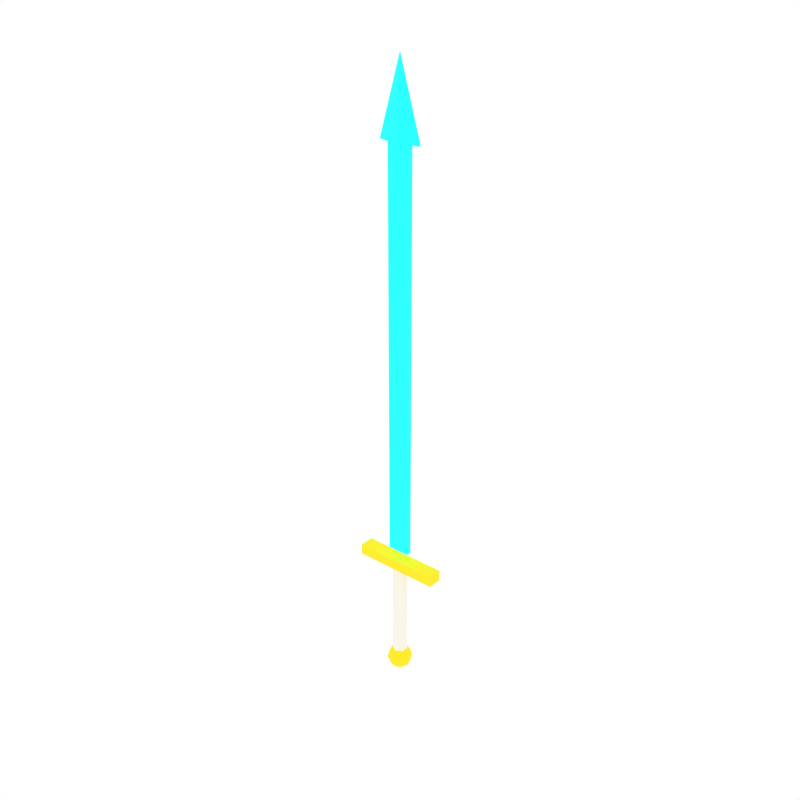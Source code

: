 # Source: mythril_sword.blend  (saved by Blender 5.1.30; exported with 4.5.12 LTS)
import bpy
from mathutils import Matrix  # noqa: F401  (used for matrix-valued properties, if any)

bpy.ops.wm.read_factory_settings(use_empty=True)
scene = bpy.context.scene
scene.name = 'Scene'

# ---- collections
col_collection_1 = bpy.data.collections.new('Collection 1'); scene.collection.children.link(col_collection_1)

# ---- materials (node trees are filled in below, after node groups)
mat_whitegrip = bpy.data.materials.new('WhiteGrip')
mat_goldtrim = bpy.data.materials.new('GoldTrim')
mat_mythrilmetal = bpy.data.materials.new('MythrilMetal')

# ---- material node trees
mat_whitegrip.use_nodes = True; mat_whitegrip.node_tree.nodes.clear()
_N = mat_whitegrip.node_tree.nodes; _L = mat_whitegrip.node_tree.links
n0 = _N.new('ShaderNodeBsdfPrincipled'); n0.name = 'Principled BSDF'; n0.location = (-200, 100)
n0.inputs[0].default_value = (0.9569, 0.9216, 0.8157, 1.0)
n0.inputs[2].default_value = 0.8
n1 = _N.new('ShaderNodeOutputMaterial'); n1.name = 'Material Output'; n1.location = (200, 100)
_L.new(n0.outputs[0], n1.inputs[0])
n1.is_active_output = True
mat_goldtrim.use_nodes = True; mat_goldtrim.node_tree.nodes.clear()
_N = mat_goldtrim.node_tree.nodes; _L = mat_goldtrim.node_tree.links
n0 = _N.new('ShaderNodeBsdfPrincipled'); n0.name = 'Principled BSDF'; n0.location = (-200, 100)
n0.inputs[0].default_value = (1.0, 0.8431, 0.0, 1.0)
n0.inputs[2].default_value = 0.8
n1 = _N.new('ShaderNodeOutputMaterial'); n1.name = 'Material Output'; n1.location = (200, 100)
_L.new(n0.outputs[0], n1.inputs[0])
n1.is_active_output = True
mat_mythrilmetal.use_nodes = True; mat_mythrilmetal.node_tree.nodes.clear()
_N = mat_mythrilmetal.node_tree.nodes; _L = mat_mythrilmetal.node_tree.links
n0 = _N.new('ShaderNodeBsdfPrincipled'); n0.name = 'Principled BSDF'; n0.location = (-200, 100)
n0.inputs[0].default_value = (0.0, 1.0, 1.0, 1.0)
n0.inputs[2].default_value = 0.8
n0.inputs[27].default_value = (0.0, 0.8, 1.0, 1.0)
n0.inputs[28].default_value = 2.0
n1 = _N.new('ShaderNodeOutputMaterial'); n1.name = 'Material Output'; n1.location = (200, 100)
_L.new(n0.outputs[0], n1.inputs[0])
n1.is_active_output = True

# ---- world
world_world = bpy.data.worlds.new('World'); scene.world = world_world
world_world.use_nodes = True; world_world.node_tree.nodes.clear()
_N = world_world.node_tree.nodes; _L = world_world.node_tree.links
n0 = _N.new('ShaderNodeOutputWorld'); n0.name = 'World Output'; n0.location = (280, 0)
n1 = _N.new('ShaderNodeBackground'); n1.name = 'Background'; n1.location = (0, 0)
n1.inputs[0].default_value = (1.0, 1.0, 1.0, 1.0)
n2 = _N.new('NodeFrame'); n2.name = 'Frame'; n2.location = (0, 0)
n2.label = 'Versioning: Use Nodes was removed'
n2.width = 150
n0.parent = n2
n1.parent = n2
_L.new(n1.outputs[0], n0.inputs[0])
n0.is_active_output = True
world_world.color = (1.0, 1.0, 1.0)
world_world.use_sun_shadow = False
world_world.sun_shadow_jitter_overblur = 0.0
world_world.cycles.sampling_method = 'NONE'
world_world.cycles.sample_map_resolution = 256

# ---- meshes
me_cylinder_083 = bpy.data.meshes.new('Cylinder.083')
me_cylinder_083.from_pydata([(0.0, 0.02, -0.15), (0.0, 0.02, 0.15), (0.01732, 0.01, -0.15), (0.01732, 0.01, 0.15), (0.01732, -0.01, -0.15), (0.01732, -0.01, 0.15), (0.0, -0.02, -0.15), (0.0, -0.02, 0.15), (-0.01732, -0.01, -0.15), (-0.01732, -0.01, 0.15), (-0.01732, 0.01, -0.15), (-0.01732, 0.01, 0.15)], [], [(0, 1, 3, 2), (2, 3, 5, 4), (4, 5, 7, 6), (6, 7, 9, 8), (3, 1, 11, 9, 7, 5), (8, 9, 11, 10), (10, 11, 1, 0), (0, 2, 4, 6, 8, 10)])
_uv = me_cylinder_083.uv_layers.new(name='UVMap')
_uv.uv.foreach_set('vector', [1.0, 0.5, 1.0, 1.0, 0.8333, 1.0, 0.8333, 0.5, 0.8333, 0.5, 0.8333, 1.0, 0.6667, 1.0, 0.6667, 0.5, 0.6667, 0.5, 0.6667, 1.0, 0.5, 1.0, 0.5, 0.5, 0.5, 0.5, 0.5, 1.0, 0.3333, 1.0, 0.3333, 0.5, 0.4578, 0.37, 0.25, 0.49, 0.04215, 0.37, 0.04215, 0.13, 0.25, 0.01, 0.4578, 0.13, 0.3333, 0.5, 0.3333, 1.0, 0.1667, 1.0, 0.1667, 0.5, 0.1667, 0.5, 0.1667, 1.0, -8.941e-08, 1.0, -8.941e-08, 0.5, 0.75, 0.49, 0.9578, 0.37, 0.9578, 0.13, 0.75, 0.01, 0.5422, 0.13, 0.5422, 0.37])
me_cylinder_083.materials.append(mat_whitegrip)
me_cylinder_083.update()
me_sphere_006 = bpy.data.meshes.new('Sphere.006')
me_sphere_006.from_pydata([(0.0, 0.0, 0.035), (0.0, 0.0175, 0.03031), (0.0, 0.035, 0.0), (0.0, 0.0175, -0.03031), (0.0, 0.0, -0.035), (0.01237, 0.01237, 0.03031), (0.02143, 0.02143, 0.0175), (0.02475, 0.02475, 0.0), (0.02143, 0.02143, -0.0175), (0.01237, 0.01237, -0.03031), (0.0175, 0.0, 0.03031), (0.03031, 0.0, 0.0175), (0.035, 0.0, 0.0), (0.03031, 0.0, -0.0175), (0.0175, 0.0, -0.03031), (0.01237, -0.01237, 0.03031), (0.02143, -0.02143, 0.0175), (0.02475, -0.02475, 0.0), (0.02143, -0.02143, -0.0175), (0.01237, -0.01237, -0.03031), (0.0, -0.0175, 0.03031), (0.0, -0.03031, 0.0175), (0.0, -0.035, 0.0), (0.0, -0.03031, -0.0175), (0.0, -0.0175, -0.03031), (-0.01237, -0.01237, 0.03031), (-0.02143, -0.02143, 0.0175), (-0.02475, -0.02475, 0.0), (-0.02143, -0.02143, -0.0175), (-0.01237, -0.01237, -0.03031), (-0.0175, 0.0, 0.03031), (-0.03031, 0.0, 0.0175), (-0.035, 0.0, 0.0), (-0.03031, 0.0, -0.0175), (-0.0175, 0.0, -0.03031), (-0.01237, 0.01237, 0.03031), (-0.02143, 0.02143, 0.0175), (-0.02475, 0.02475, 0.0), (-0.02143, 0.02143, -0.0175), (-0.01237, 0.01237, -0.03031), (0.0, 0.03031, 0.0175), (0.0, 0.03031, -0.0175)], [], [(3, 41, 8, 9), (2, 40, 6, 7), (1, 0, 5), (4, 3, 9), (41, 2, 7, 8), (40, 1, 5, 6), (5, 0, 10), (4, 9, 14), (8, 7, 12, 13), (6, 5, 10, 11), (9, 8, 13, 14), (7, 6, 11, 12), (4, 14, 19), (13, 12, 17, 18), (11, 10, 15, 16), (14, 13, 18, 19), (12, 11, 16, 17), (10, 0, 15), (4, 19, 24), (18, 17, 22, 23), (16, 15, 20, 21), (19, 18, 23, 24), (17, 16, 21, 22), (15, 0, 20), (4, 24, 29), (23, 22, 27, 28), (21, 20, 25, 26), (24, 23, 28, 29), (22, 21, 26, 27), (20, 0, 25), (28, 27, 32, 33), (26, 25, 30, 31), (29, 28, 33, 34), (27, 26, 31, 32), (25, 0, 30), (4, 29, 34), (31, 30, 35, 36), (34, 33, 38, 39), (32, 31, 36, 37), (30, 0, 35), (4, 34, 39), (33, 32, 37, 38), (39, 38, 41, 3), (37, 36, 40, 2), (35, 0, 1), (4, 39, 3), (38, 37, 2, 41), (36, 35, 1, 40)])
_uv = me_sphere_006.uv_layers.new(name='UVMap')
_uv.uv.foreach_set('vector', [0.75, 0.1667, 0.75, 0.3333, 0.625, 0.3333, 0.625, 0.1667, 0.75, 0.5, 0.75, 0.6667, 0.625, 0.6667, 0.625, 0.5, 0.75, 0.8333, 0.6875, 1.0, 0.625, 0.8333, 0.6875, 0.0, 0.75, 0.1667, 0.625, 0.1667, 0.75, 0.3333, 0.75, 0.5, 0.625, 0.5, 0.625, 0.3333, 0.75, 0.6667, 0.75, 0.8333, 0.625, 0.8333, 0.625, 0.6667, 0.625, 0.8333, 0.5625, 1.0, 0.5, 0.8333, 0.5625, 0.0, 0.625, 0.1667, 0.5, 0.1667, 0.625, 0.3333, 0.625, 0.5, 0.5, 0.5, 0.5, 0.3333, 0.625, 0.6667, 0.625, 0.8333, 0.5, 0.8333, 0.5, 0.6667, 0.625, 0.1667, 0.625, 0.3333, 0.5, 0.3333, 0.5, 0.1667, 0.625, 0.5, 0.625, 0.6667, 0.5, 0.6667, 0.5, 0.5, 0.4375, 0.0, 0.5, 0.1667, 0.375, 0.1667, 0.5, 0.3333, 0.5, 0.5, 0.375, 0.5, 0.375, 0.3333, 0.5, 0.6667, 0.5, 0.8333, 0.375, 0.8333, 0.375, 0.6667, 0.5, 0.1667, 0.5, 0.3333, 0.375, 0.3333, 0.375, 0.1667, 0.5, 0.5, 0.5, 0.6667, 0.375, 0.6667, 0.375, 0.5, 0.5, 0.8333, 0.4375, 1.0, 0.375, 0.8333, 0.3125, 0.0, 0.375, 0.1667, 0.25, 0.1667, 0.375, 0.3333, 0.375, 0.5, 0.25, 0.5, 0.25, 0.3333, 0.375, 0.6667, 0.375, 0.8333, 0.25, 0.8333, 0.25, 0.6667, 0.375, 0.1667, 0.375, 0.3333, 0.25, 0.3333, 0.25, 0.1667, 0.375, 0.5, 0.375, 0.6667, 0.25, 0.6667, 0.25, 0.5, 0.375, 0.8333, 0.3125, 1.0, 0.25, 0.8333, 0.1875, 0.0, 0.25, 0.1667, 0.125, 0.1667, 0.25, 0.3333, 0.25, 0.5, 0.125, 0.5, 0.125, 0.3333, 0.25, 0.6667, 0.25, 0.8333, 0.125, 0.8333, 0.125, 0.6667, 0.25, 0.1667, 0.25, 0.3333, 0.125, 0.3333, 0.125, 0.1667, 0.25, 0.5, 0.25, 0.6667, 0.125, 0.6667, 0.125, 0.5, 0.25, 0.8333, 0.1875, 1.0, 0.125, 0.8333, 0.125, 0.3333, 0.125, 0.5, 0.0, 0.5, 0.0, 0.3333, 0.125, 0.6667, 0.125, 0.8333, 0.0, 0.8333, 0.0, 0.6667, 0.125, 0.1667, 0.125, 0.3333, 0.0, 0.3333, 0.0, 0.1667, 0.125, 0.5, 0.125, 0.6667, 0.0, 0.6667, 0.0, 0.5, 0.125, 0.8333, 0.0625, 1.0, 0.0, 0.8333, 0.0625, 0.0, 0.125, 0.1667, 0.0, 0.1667, 1.0, 0.6667, 1.0, 0.8333, 0.875, 0.8333, 0.875, 0.6667, 1.0, 0.1667, 1.0, 0.3333, 0.875, 0.3333, 0.875, 0.1667, 1.0, 0.5, 1.0, 0.6667, 0.875, 0.6667, 0.875, 0.5, 1.0, 0.8333, 0.9375, 1.0, 0.875, 0.8333, 0.9375, 0.0, 1.0, 0.1667, 0.875, 0.1667, 1.0, 0.3333, 1.0, 0.5, 0.875, 0.5, 0.875, 0.3333, 0.875, 0.1667, 0.875, 0.3333, 0.75, 0.3333, 0.75, 0.1667, 0.875, 0.5, 0.875, 0.6667, 0.75, 0.6667, 0.75, 0.5, 0.875, 0.8333, 0.8125, 1.0, 0.75, 0.8333, 0.8125, 0.0, 0.875, 0.1667, 0.75, 0.1667, 0.875, 0.3333, 0.875, 0.5, 0.75, 0.5, 0.75, 0.3333, 0.875, 0.6667, 0.875, 0.8333, 0.75, 0.8333, 0.75, 0.6667])
me_sphere_006.materials.append(mat_goldtrim)
me_sphere_006.update()
me_cube_079 = bpy.data.meshes.new('Cube.079')
me_cube_079.from_pydata([(-0.12, -0.02, -0.015), (-0.12, -0.02, 0.015), (-0.12, 0.02, -0.015), (-0.12, 0.02, 0.015), (0.12, -0.02, -0.015), (0.12, -0.02, 0.015), (0.12, 0.02, -0.015), (0.12, 0.02, 0.015)], [], [(0, 1, 3, 2), (2, 3, 7, 6), (6, 7, 5, 4), (4, 5, 1, 0), (2, 6, 4, 0), (7, 3, 1, 5)])
_uv = me_cube_079.uv_layers.new(name='UVMap')
_uv.uv.foreach_set('vector', [0.375, 0.0, 0.625, 0.0, 0.625, 0.25, 0.375, 0.25, 0.375, 0.25, 0.625, 0.25, 0.625, 0.5, 0.375, 0.5, 0.375, 0.5, 0.625, 0.5, 0.625, 0.75, 0.375, 0.75, 0.375, 0.75, 0.625, 0.75, 0.625, 1.0, 0.375, 1.0, 0.125, 0.5, 0.375, 0.5, 0.375, 0.75, 0.125, 0.75, 0.625, 0.5, 0.875, 0.5, 0.875, 0.75, 0.625, 0.75])
me_cube_079.materials.append(mat_goldtrim)
me_cube_079.update()
me_cube_080 = bpy.data.meshes.new('Cube.080')
me_cube_080.from_pydata([(-0.03, -0.0075, -0.55), (-0.03, -0.0075, 0.55), (-0.03, 0.0075, -0.55), (-0.03, 0.0075, 0.55), (0.03, -0.0075, -0.55), (0.03, -0.0075, 0.55), (0.03, 0.0075, -0.55), (0.03, 0.0075, 0.55)], [], [(0, 1, 3, 2), (2, 3, 7, 6), (6, 7, 5, 4), (4, 5, 1, 0), (2, 6, 4, 0), (7, 3, 1, 5)])
_uv = me_cube_080.uv_layers.new(name='UVMap')
_uv.uv.foreach_set('vector', [0.375, 0.0, 0.625, 0.0, 0.625, 0.25, 0.375, 0.25, 0.375, 0.25, 0.625, 0.25, 0.625, 0.5, 0.375, 0.5, 0.375, 0.5, 0.625, 0.5, 0.625, 0.75, 0.375, 0.75, 0.375, 0.75, 0.625, 0.75, 0.625, 1.0, 0.375, 1.0, 0.125, 0.5, 0.375, 0.5, 0.375, 0.75, 0.125, 0.75, 0.625, 0.5, 0.875, 0.5, 0.875, 0.75, 0.625, 0.75])
me_cube_080.materials.append(mat_mythrilmetal)
me_cube_080.update()
me_cone_044 = bpy.data.meshes.new('Cone.044')
me_cone_044.from_pydata([(0.0, 0.015, -0.1), (0.06, 0.0, -0.1), (0.0, -0.015, -0.1), (-0.06, 0.0, -0.1), (0.0, 0.0, 0.1)], [], [(0, 4, 1), (1, 4, 2), (0, 1, 2, 3), (2, 4, 3), (3, 4, 0)])
_uv = me_cone_044.uv_layers.new(name='UVMap')
_uv.uv.foreach_set('vector', [0.25, 0.49, 0.25, 0.25, 0.49, 0.25, 0.49, 0.25, 0.25, 0.25, 0.25, 0.01, 0.75, 0.49, 0.99, 0.25, 0.75, 0.01, 0.51, 0.25, 0.25, 0.01, 0.25, 0.25, 0.01, 0.25, 0.01, 0.25, 0.25, 0.25, 0.25, 0.49])
me_cone_044.materials.append(mat_mythrilmetal)
me_cone_044.update()

# ---- objects
ob_cylinder = bpy.data.objects.new('Cylinder', me_cylinder_083)
ob_sphere = bpy.data.objects.new('Sphere', me_sphere_006)
ob_cube = bpy.data.objects.new('Cube', me_cube_079)
ob_cube_001 = bpy.data.objects.new('Cube.001', me_cube_080)
ob_cone = bpy.data.objects.new('Cone', me_cone_044)

# ---- transforms, parenting, visibility, modifiers, constraints
ob_cylinder.location = (0.0, 0.0, -0.15)
ob_sphere.location = (0.0, 0.0, -0.31)
ob_cube.location = (0.0, 0.0, 0.01)
ob_cube_001.location = (0.0, 0.0, 0.6)
ob_cone.location = (0.0, 0.0, 1.25)

# ---- collection membership
scene.collection.objects.link(ob_cylinder)
scene.collection.objects.link(ob_sphere)
scene.collection.objects.link(ob_cube)
scene.collection.objects.link(ob_cube_001)
scene.collection.objects.link(ob_cone)

# ---- scene / render settings (as saved in the file)
scene.frame_start = 1; scene.frame_end = 250; scene.frame_set(0)
scene.render.engine = 'CYCLES'
scene.render.resolution_x = 1000
scene.render.resolution_y = 1000
scene.render.dither_intensity = 0.0
scene.render.bake_type = 'DISPLACEMENT'
scene.render.bake_bias = 0.0
scene.render.bake_samples = 0
scene.cycles.samples = 200
scene.cycles.sampling_pattern = 'TABULATED_SOBOL'
scene.cycles.light_sampling_threshold = 0.0
scene.cycles.use_adaptive_sampling = False
scene.cycles.use_light_tree = False
scene.cycles.caustics_reflective = False
scene.cycles.caustics_refractive = False
scene.cycles.blur_glossy = 0.0
scene.cycles.max_bounces = 2
scene.cycles.pixel_filter_type = 'GAUSSIAN'
scene.cycles.sample_clamp_indirect = 0.0
scene.view_settings.view_transform = 'Standard'
bpy.context.view_layer.update()

# ---- added for rendering (the .blend has no active camera): camera
cam_auto = bpy.data.cameras.new('AutoCamera')
cam_auto.lens = 50.0
cam_auto.sensor_width = 36.0
cam_auto.clip_end = 1000.0
ob_auto_camera = bpy.data.objects.new('AutoCamera', cam_auto)
scene.collection.objects.link(ob_auto_camera)
ob_auto_camera.location = (1.58522, -1.90227, 1.77068)
ob_auto_camera.rotation_euler = (1.09748, -7.21219e-08, 0.694738)
scene.camera = ob_auto_camera
bpy.context.view_layer.update()

